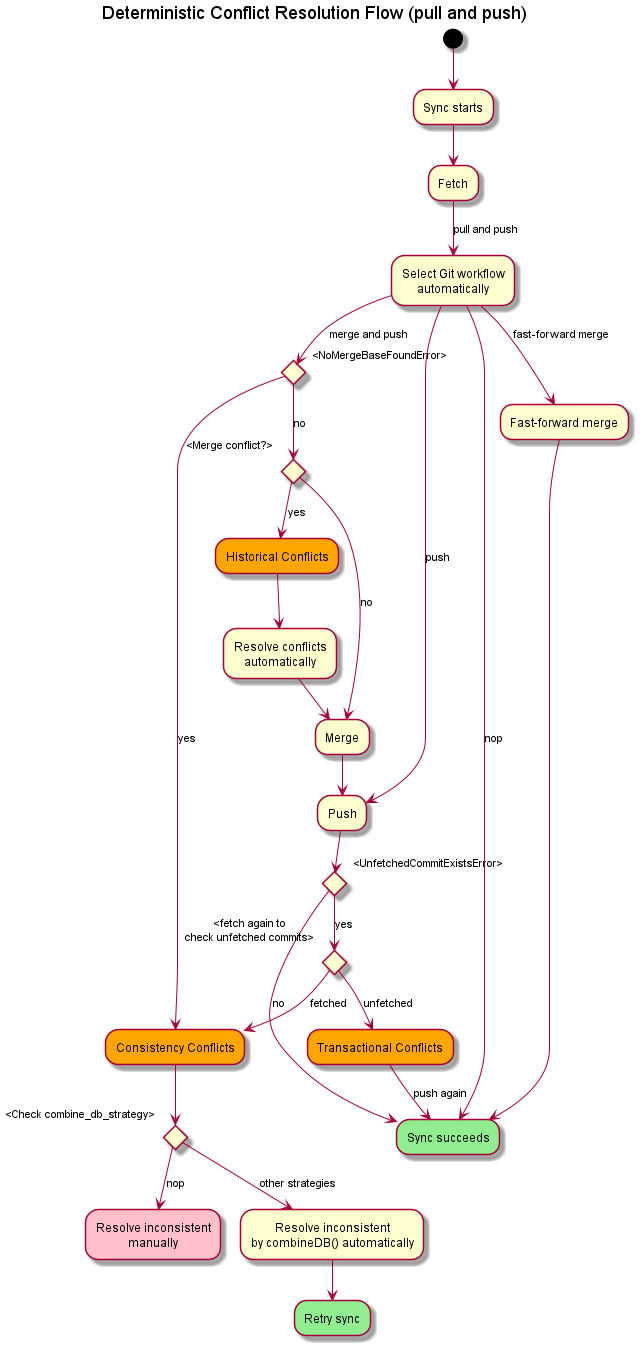

The diagram above was rendered by PlantUML. Its source (embedded in the PNG):
@startuml deterministic_conflict_resolution_flow_both
title Deterministic Conflict Resolution Flow (pull and push)
skinparam activity {
  BackgroundColor<< Succeeded >> lightgreen
  BackgroundColor<< Conflict >> orange
  BackgroundColor<< Failed >> pink
}
(*) --> "Sync starts"
  --> "Fetch"
  -->[pull and push] "Select Git workflow\nautomatically"
  
  "Select Git workflow\nautomatically" -->[push] "Push"
      if "<UnfetchedCommitExistsError>"
      -->[no] "Sync succeeds"
    else 
      -->[yes] if "<fetch again to\ncheck unfetched commits>" then
        -->[fetched] "Consistency Conflicts" << Conflict >>
        else
          -->[unfetched] "Transactional Conflicts" << Conflict >>
          -->[push again] "Sync succeeds" <<Succeeded>>
        endif
    endif

  "Select Git workflow\nautomatically" -->[merge and push] if "<NoMergeBaseFoundError>"
      -->[no] if "<Merge conflict?>"
        -->[yes] "Historical Conflicts" << Conflict >>
        --> "Resolve conflicts\nautomatically"
        --> "Merge"        
      else
        -->[no] "Merge"
        --> "Push"
      endif
    else
      -->[yes] "Consistency Conflicts" << Conflict >>
      -->if "<Check combine_db_strategy>" then
        -->[nop] "Resolve inconsistent\nmanually" << Failed >>
      else
        -->[other strategies] "Resolve inconsistent\nby combineDB() automatically" 
        --> "Retry sync" << Succeeded >>
      endif
    endif

  "Select Git workflow\nautomatically" -->[fast-forward merge] "Fast-forward merge"
    --> "Sync succeeds"

  "Select Git workflow\nautomatically" -->[nop] "Sync succeeds"
@enduml